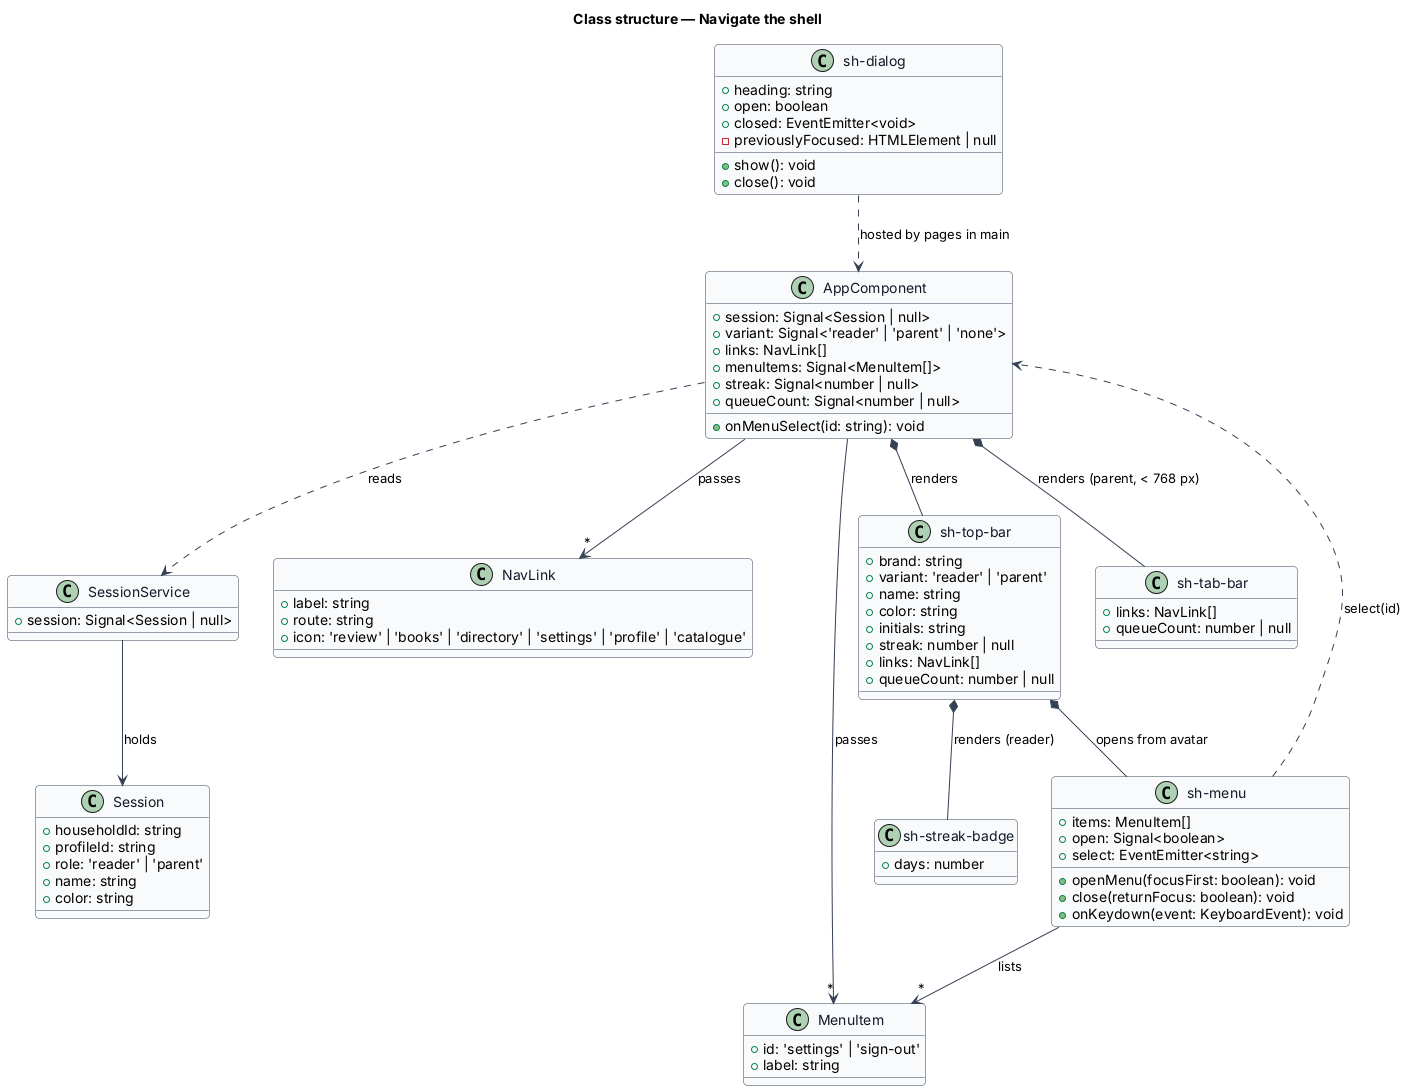

The diagram above was rendered by PlantUML. Its source (embedded in the PNG):
@startuml
skinparam backgroundColor #FFFFFF
skinparam shadowing false
skinparam roundcorner 8
skinparam defaultFontName Arial
skinparam ArrowColor #344054
skinparam class {
  BorderColor #344054
  FontColor #101828
  BackgroundColor #F9FAFB
}
title Class structure — Navigate the shell

class AppComponent {
  +session: Signal<Session | null>
  +variant: Signal<'reader' | 'parent' | 'none'>
  +links: NavLink[]
  +menuItems: Signal<MenuItem[]>
  +streak: Signal<number | null>
  +queueCount: Signal<number | null>
  +onMenuSelect(id: string): void
}

class SessionService {
  +session: Signal<Session | null>
}

class Session {
  +householdId: string
  +profileId: string
  +role: 'reader' | 'parent'
  +name: string
  +color: string
}

class NavLink {
  +label: string
  +route: string
  +icon: 'review' | 'books' | 'directory' | 'settings' | 'profile' | 'catalogue'
}

class MenuItem {
  +id: 'settings' | 'sign-out'
  +label: string
}

class "sh-top-bar" as TopBar {
  +brand: string
  +variant: 'reader' | 'parent'
  +name: string
  +color: string
  +initials: string
  +streak: number | null
  +links: NavLink[]
  +queueCount: number | null
}

class "sh-tab-bar" as TabBar {
  +links: NavLink[]
  +queueCount: number | null
}

class "sh-menu" as Menu {
  +items: MenuItem[]
  +open: Signal<boolean>
  +select: EventEmitter<string>
  +openMenu(focusFirst: boolean): void
  +close(returnFocus: boolean): void
  +onKeydown(event: KeyboardEvent): void
}

class "sh-streak-badge" as StreakBadge {
  +days: number
}

class "sh-dialog" as Dialog {
  +heading: string
  +open: boolean
  +closed: EventEmitter<void>
  -previouslyFocused: HTMLElement | null
  +show(): void
  +close(): void
}

AppComponent ..> SessionService : reads
SessionService --> Session : holds
AppComponent *-- TopBar : renders
AppComponent *-- TabBar : renders (parent, < 768 px)
AppComponent --> "*" NavLink : passes
AppComponent --> "*" MenuItem : passes
TopBar *-- Menu : opens from avatar
TopBar *-- StreakBadge : renders (reader)
Menu --> "*" MenuItem : lists
Menu ..> AppComponent : select(id)
Dialog ..> AppComponent : hosted by pages in main
@enduml